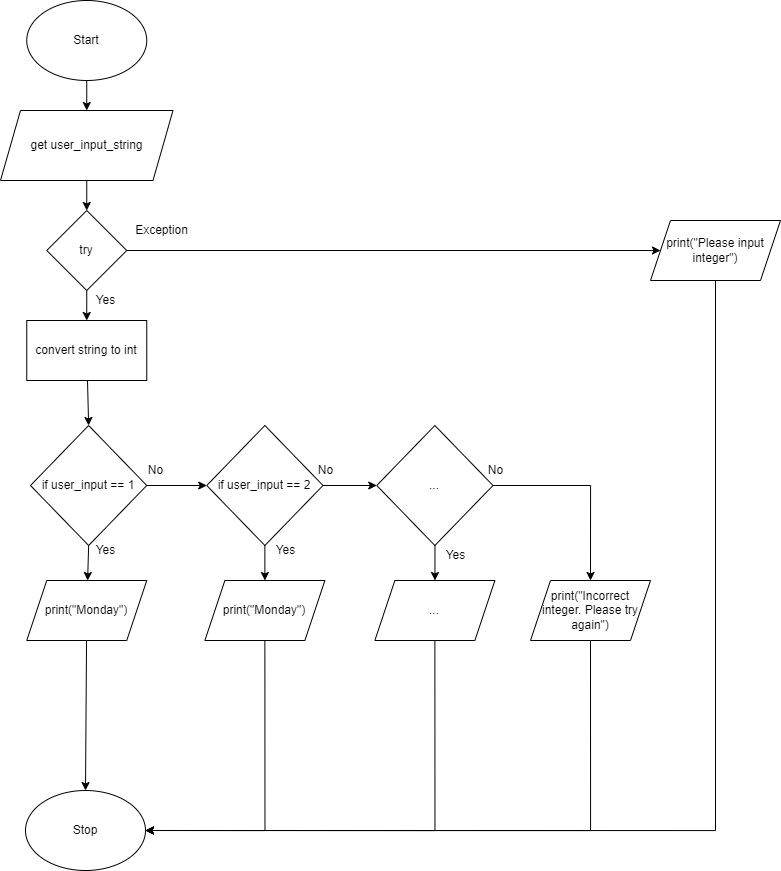

The diagram above was exported from draw.io. Its source (the exported page's mxGraphModel, read from the mxfile embedded in the PNG):
<mxGraphModel dx="1197" dy="713" grid="1" gridSize="10" guides="1" tooltips="1" connect="1" arrows="1" fold="1" page="1" pageScale="1" pageWidth="827" pageHeight="1169" math="0" shadow="0">
  <root>
    <mxCell id="0" />
    <mxCell id="1" parent="0" />
    <mxCell id="5" style="edgeStyle=none;html=1;exitX=0.5;exitY=1;exitDx=0;exitDy=0;" parent="1" source="2" target="3" edge="1">
      <mxGeometry relative="1" as="geometry" />
    </mxCell>
    <mxCell id="2" value="Start" style="ellipse;whiteSpace=wrap;html=1;" parent="1" vertex="1">
      <mxGeometry x="46.25" y="90" width="120" height="80" as="geometry" />
    </mxCell>
    <mxCell id="11" style="edgeStyle=none;html=1;exitX=0.5;exitY=1;exitDx=0;exitDy=0;entryX=0.5;entryY=0;entryDx=0;entryDy=0;" parent="1" source="3" edge="1">
      <mxGeometry relative="1" as="geometry">
        <mxPoint x="106.25" y="300" as="targetPoint" />
      </mxGeometry>
    </mxCell>
    <mxCell id="3" value="get user_input_string" style="shape=parallelogram;perimeter=parallelogramPerimeter;whiteSpace=wrap;html=1;fixedSize=1;" parent="1" vertex="1">
      <mxGeometry x="20" y="200" width="172.5" height="70" as="geometry" />
    </mxCell>
    <mxCell id="18" style="edgeStyle=none;html=1;" parent="1" source="16" target="17" edge="1">
      <mxGeometry relative="1" as="geometry" />
    </mxCell>
    <mxCell id="23" style="edgeStyle=none;html=1;exitX=1;exitY=0.5;exitDx=0;exitDy=0;" parent="1" source="16" edge="1" target="25">
      <mxGeometry relative="1" as="geometry">
        <mxPoint x="506.25" y="340" as="targetPoint" />
      </mxGeometry>
    </mxCell>
    <mxCell id="16" value="try" style="rhombus;whiteSpace=wrap;html=1;" parent="1" vertex="1">
      <mxGeometry x="66.25" y="300" width="80" height="80" as="geometry" />
    </mxCell>
    <mxCell id="20" style="edgeStyle=none;html=1;entryX=0.5;entryY=0;entryDx=0;entryDy=0;" parent="1" source="17" target="19" edge="1">
      <mxGeometry relative="1" as="geometry" />
    </mxCell>
    <mxCell id="17" value="convert string to int" style="rounded=0;whiteSpace=wrap;html=1;" parent="1" vertex="1">
      <mxGeometry x="46.25" y="410" width="120" height="60" as="geometry" />
    </mxCell>
    <mxCell id="41" style="edgeStyle=none;html=1;exitX=0.5;exitY=1;exitDx=0;exitDy=0;" edge="1" parent="1" source="19" target="40">
      <mxGeometry relative="1" as="geometry" />
    </mxCell>
    <mxCell id="43" style="edgeStyle=none;html=1;exitX=1;exitY=0.5;exitDx=0;exitDy=0;" edge="1" parent="1" source="19">
      <mxGeometry relative="1" as="geometry">
        <mxPoint x="226.25" y="575" as="targetPoint" />
      </mxGeometry>
    </mxCell>
    <mxCell id="19" value="if user_input == 1" style="rhombus;whiteSpace=wrap;html=1;" parent="1" vertex="1">
      <mxGeometry x="50" y="515" width="116.25" height="120" as="geometry" />
    </mxCell>
    <mxCell id="57" style="edgeStyle=orthogonalEdgeStyle;rounded=0;html=1;entryX=1;entryY=0.5;entryDx=0;entryDy=0;" edge="1" parent="1" source="25" target="30">
      <mxGeometry relative="1" as="geometry">
        <Array as="points">
          <mxPoint x="735" y="920" />
        </Array>
      </mxGeometry>
    </mxCell>
    <mxCell id="25" value="print(&quot;Please input integer&quot;)" style="shape=parallelogram;perimeter=parallelogramPerimeter;whiteSpace=wrap;html=1;fixedSize=1;" parent="1" vertex="1">
      <mxGeometry x="670" y="310" width="130" height="60" as="geometry" />
    </mxCell>
    <mxCell id="30" value="Stop" style="ellipse;whiteSpace=wrap;html=1;" parent="1" vertex="1">
      <mxGeometry x="45" y="880" width="120" height="80" as="geometry" />
    </mxCell>
    <mxCell id="34" value="Exception" style="text;html=1;resizable=0;autosize=1;align=center;verticalAlign=middle;points=[];fillColor=none;strokeColor=none;rounded=0;" parent="1" vertex="1">
      <mxGeometry x="146.25" y="310" width="70" height="20" as="geometry" />
    </mxCell>
    <mxCell id="35" value="Yes" style="text;html=1;resizable=0;autosize=1;align=center;verticalAlign=middle;points=[];fillColor=none;strokeColor=none;rounded=0;" parent="1" vertex="1">
      <mxGeometry x="110" y="380" width="30" height="20" as="geometry" />
    </mxCell>
    <mxCell id="42" style="edgeStyle=none;html=1;" edge="1" parent="1" source="40" target="30">
      <mxGeometry relative="1" as="geometry" />
    </mxCell>
    <mxCell id="40" value="print(&quot;Monday&quot;)" style="shape=parallelogram;perimeter=parallelogramPerimeter;whiteSpace=wrap;html=1;fixedSize=1;" vertex="1" parent="1">
      <mxGeometry x="46.25" y="670" width="120" height="60" as="geometry" />
    </mxCell>
    <mxCell id="46" style="edgeStyle=none;html=1;exitX=1;exitY=0.5;exitDx=0;exitDy=0;" edge="1" parent="1" source="44" target="45">
      <mxGeometry relative="1" as="geometry" />
    </mxCell>
    <mxCell id="53" style="edgeStyle=orthogonalEdgeStyle;rounded=0;html=1;exitX=0.5;exitY=1;exitDx=0;exitDy=0;" edge="1" parent="1" source="44" target="49">
      <mxGeometry relative="1" as="geometry" />
    </mxCell>
    <mxCell id="44" value="if user_input == 2" style="rhombus;whiteSpace=wrap;html=1;" vertex="1" parent="1">
      <mxGeometry x="226.25" y="515" width="116.25" height="120" as="geometry" />
    </mxCell>
    <mxCell id="47" style="edgeStyle=orthogonalEdgeStyle;html=1;exitX=1;exitY=0.5;exitDx=0;exitDy=0;entryX=0.5;entryY=0;entryDx=0;entryDy=0;rounded=0;" edge="1" parent="1" source="45" target="51">
      <mxGeometry relative="1" as="geometry">
        <mxPoint x="546.25" y="575" as="targetPoint" />
      </mxGeometry>
    </mxCell>
    <mxCell id="52" style="edgeStyle=orthogonalEdgeStyle;rounded=0;html=1;" edge="1" parent="1" source="45" target="50">
      <mxGeometry relative="1" as="geometry" />
    </mxCell>
    <mxCell id="45" value="..." style="rhombus;whiteSpace=wrap;html=1;" vertex="1" parent="1">
      <mxGeometry x="396.25" y="515" width="116.25" height="120" as="geometry" />
    </mxCell>
    <mxCell id="54" style="edgeStyle=orthogonalEdgeStyle;rounded=0;html=1;exitX=0.5;exitY=1;exitDx=0;exitDy=0;entryX=1;entryY=0.5;entryDx=0;entryDy=0;" edge="1" parent="1" source="49" target="30">
      <mxGeometry relative="1" as="geometry" />
    </mxCell>
    <mxCell id="49" value="print(&quot;Monday&quot;)" style="shape=parallelogram;perimeter=parallelogramPerimeter;whiteSpace=wrap;html=1;fixedSize=1;" vertex="1" parent="1">
      <mxGeometry x="224.38" y="670" width="120" height="60" as="geometry" />
    </mxCell>
    <mxCell id="55" style="edgeStyle=orthogonalEdgeStyle;rounded=0;html=1;exitX=0.5;exitY=1;exitDx=0;exitDy=0;entryX=1;entryY=0.5;entryDx=0;entryDy=0;" edge="1" parent="1" source="50" target="30">
      <mxGeometry relative="1" as="geometry" />
    </mxCell>
    <mxCell id="50" value="..." style="shape=parallelogram;perimeter=parallelogramPerimeter;whiteSpace=wrap;html=1;fixedSize=1;" vertex="1" parent="1">
      <mxGeometry x="394.38" y="670" width="120" height="60" as="geometry" />
    </mxCell>
    <mxCell id="56" style="edgeStyle=orthogonalEdgeStyle;rounded=0;html=1;exitX=0.5;exitY=1;exitDx=0;exitDy=0;entryX=1;entryY=0.5;entryDx=0;entryDy=0;" edge="1" parent="1" source="51" target="30">
      <mxGeometry relative="1" as="geometry" />
    </mxCell>
    <mxCell id="51" value="print(&quot;Incorrect integer. Please try again&quot;)" style="shape=parallelogram;perimeter=parallelogramPerimeter;whiteSpace=wrap;html=1;fixedSize=1;" vertex="1" parent="1">
      <mxGeometry x="550" y="670" width="120" height="60" as="geometry" />
    </mxCell>
    <mxCell id="58" value="Yes" style="text;html=1;resizable=0;autosize=1;align=center;verticalAlign=middle;points=[];fillColor=none;strokeColor=none;rounded=0;" vertex="1" parent="1">
      <mxGeometry x="110" y="630" width="30" height="20" as="geometry" />
    </mxCell>
    <mxCell id="59" value="Yes" style="text;html=1;resizable=0;autosize=1;align=center;verticalAlign=middle;points=[];fillColor=none;strokeColor=none;rounded=0;" vertex="1" parent="1">
      <mxGeometry x="290" y="630" width="30" height="20" as="geometry" />
    </mxCell>
    <mxCell id="60" value="Yes" style="text;html=1;resizable=0;autosize=1;align=center;verticalAlign=middle;points=[];fillColor=none;strokeColor=none;rounded=0;" vertex="1" parent="1">
      <mxGeometry x="460" y="635" width="30" height="20" as="geometry" />
    </mxCell>
    <mxCell id="61" value="No" style="text;html=1;resizable=0;autosize=1;align=center;verticalAlign=middle;points=[];fillColor=none;strokeColor=none;rounded=0;" vertex="1" parent="1">
      <mxGeometry x="160" y="550" width="30" height="20" as="geometry" />
    </mxCell>
    <mxCell id="62" value="No" style="text;html=1;resizable=0;autosize=1;align=center;verticalAlign=middle;points=[];fillColor=none;strokeColor=none;rounded=0;" vertex="1" parent="1">
      <mxGeometry x="330" y="550" width="30" height="20" as="geometry" />
    </mxCell>
    <mxCell id="63" value="No" style="text;html=1;resizable=0;autosize=1;align=center;verticalAlign=middle;points=[];fillColor=none;strokeColor=none;rounded=0;" vertex="1" parent="1">
      <mxGeometry x="500" y="550" width="30" height="20" as="geometry" />
    </mxCell>
  </root>
</mxGraphModel>